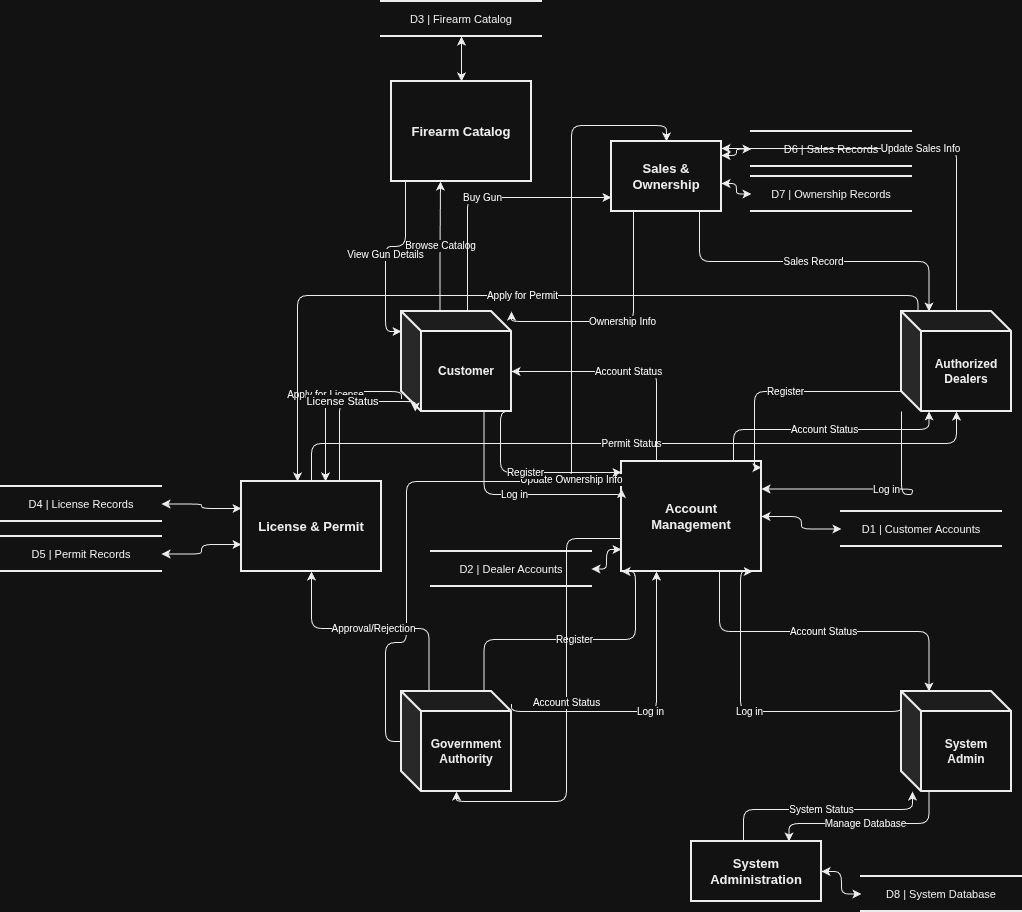

The diagram above was exported from draw.io. Its source (the exported page's mxGraphModel, read from the mxfile embedded in the PNG):
<mxGraphModel dx="1377" dy="798" grid="1" gridSize="10" guides="1" tooltips="1" connect="1" arrows="1" fold="1" page="1" pageScale="1" pageWidth="1200" pageHeight="1000" background="#FFFFFF" math="0" shadow="0">
  <root>
    <mxCell id="0" />
    <mxCell id="1" parent="0" />
    <mxCell id="ds_d3" parent="1" style="shape=partialRectangle;whiteSpace=wrap;html=1;left=0;right=0;fillColor=#FFFFFF;strokeColor=#000000;strokeWidth=2;fontColor=#000000;fontSize=11;" value="D3 | Firearm Catalog" vertex="1">
      <mxGeometry height="35" width="160" x="410" y="40" as="geometry" />
    </mxCell>
    <mxCell id="ds_d6" parent="1" style="shape=partialRectangle;whiteSpace=wrap;html=1;left=0;right=0;fillColor=#FFFFFF;strokeColor=#000000;strokeWidth=2;fontColor=#000000;fontSize=11;" value="D6 | Sales Records" vertex="1">
      <mxGeometry height="35" width="160" x="780" y="170" as="geometry" />
    </mxCell>
    <mxCell id="ds_d7" parent="1" style="shape=partialRectangle;whiteSpace=wrap;html=1;left=0;right=0;fillColor=#FFFFFF;strokeColor=#000000;strokeWidth=2;fontColor=#000000;fontSize=11;" value="D7 | Ownership Records" vertex="1">
      <mxGeometry height="35" width="160" x="780" y="215" as="geometry" />
    </mxCell>
    <mxCell id="ds_d4" parent="1" style="shape=partialRectangle;whiteSpace=wrap;html=1;left=0;right=0;fillColor=#FFFFFF;strokeColor=#000000;strokeWidth=2;fontColor=#000000;fontSize=11;" value="D4 | License Records" vertex="1">
      <mxGeometry height="35" width="160" x="30" y="525" as="geometry" />
    </mxCell>
    <mxCell id="ds_d5" parent="1" style="shape=partialRectangle;whiteSpace=wrap;html=1;left=0;right=0;fillColor=#FFFFFF;strokeColor=#000000;strokeWidth=2;fontColor=#000000;fontSize=11;" value="D5 | Permit Records" vertex="1">
      <mxGeometry height="35" width="160" x="30" y="575" as="geometry" />
    </mxCell>
    <mxCell id="ds_d2" parent="1" style="shape=partialRectangle;whiteSpace=wrap;html=1;left=0;right=0;fillColor=#FFFFFF;strokeColor=#000000;strokeWidth=2;fontColor=#000000;fontSize=11;" value="D2 | Dealer Accounts" vertex="1">
      <mxGeometry height="35" width="160" x="460" y="590" as="geometry" />
    </mxCell>
    <mxCell id="ds_d1" parent="1" style="shape=partialRectangle;whiteSpace=wrap;html=1;left=0;right=0;fillColor=#FFFFFF;strokeColor=#000000;strokeWidth=2;fontColor=#000000;fontSize=11;" value="D1 | Customer Accounts" vertex="1">
      <mxGeometry height="35" width="160" x="870" y="550" as="geometry" />
    </mxCell>
    <mxCell id="ds_d8" parent="1" style="shape=partialRectangle;whiteSpace=wrap;html=1;left=0;right=0;fillColor=#FFFFFF;strokeColor=#000000;strokeWidth=2;fontColor=#000000;fontSize=11;" value="D8 | System Database" vertex="1">
      <mxGeometry height="35" width="160" x="890" y="915" as="geometry" />
    </mxCell>
    <mxCell id="proc_catalog" parent="1" style="whiteSpace=wrap;html=1;fillColor=#FFFFFF;strokeColor=#000000;strokeWidth=2;fontColor=#000000;fontStyle=1;fontSize=13;align=center;" value="Firearm Catalog" vertex="1">
      <mxGeometry height="100" width="140" x="420" y="120" as="geometry" />
    </mxCell>
    <mxCell id="proc_sales" parent="1" style="whiteSpace=wrap;html=1;fillColor=#FFFFFF;strokeColor=#000000;strokeWidth=2;fontColor=#000000;fontStyle=1;fontSize=13;align=center;" value="Sales &amp;&#10;Ownership" vertex="1">
      <mxGeometry height="70" width="110" x="640" y="180" as="geometry" />
    </mxCell>
    <mxCell id="ent_customer" parent="1" style="shape=cube;whiteSpace=wrap;html=1;boundedLbl=1;backgroundOutline=1;darkOpacity=0.05;darkOpacity2=0.1;fillColor=#FFFFFF;strokeColor=#000000;strokeWidth=2;fontColor=#000000;fontStyle=1;fontSize=12;" value="Customer" vertex="1">
      <mxGeometry height="100" width="110" x="430" y="350" as="geometry" />
    </mxCell>
    <mxCell id="ent_dealer" parent="1" style="shape=cube;whiteSpace=wrap;html=1;boundedLbl=1;backgroundOutline=1;darkOpacity=0.05;darkOpacity2=0.1;fillColor=#FFFFFF;strokeColor=#000000;strokeWidth=2;fontColor=#000000;fontStyle=1;fontSize=12;" value="Authorized&#10;Dealers" vertex="1">
      <mxGeometry height="100" width="110" x="930" y="350" as="geometry" />
    </mxCell>
    <mxCell id="proc_license" parent="1" style="whiteSpace=wrap;html=1;fillColor=#FFFFFF;strokeColor=#000000;strokeWidth=2;fontColor=#000000;fontStyle=1;fontSize=13;align=center;" value="License &amp; Permit" vertex="1">
      <mxGeometry height="90" width="140" x="270" y="520" as="geometry" />
    </mxCell>
    <mxCell id="proc_account" parent="1" style="whiteSpace=wrap;html=1;fillColor=#FFFFFF;strokeColor=#000000;strokeWidth=2;fontColor=#000000;fontStyle=1;fontSize=13;align=center;" value="Account&#10;Management" vertex="1">
      <mxGeometry height="110" width="140" x="650" y="500" as="geometry" />
    </mxCell>
    <mxCell id="ent_govt" parent="1" style="shape=cube;whiteSpace=wrap;html=1;boundedLbl=1;backgroundOutline=1;darkOpacity=0.05;darkOpacity2=0.1;fillColor=#FFFFFF;strokeColor=#000000;strokeWidth=2;fontColor=#000000;fontStyle=1;fontSize=12;" value="Government&#10;Authority" vertex="1">
      <mxGeometry height="100" width="110" x="430" y="730" as="geometry" />
    </mxCell>
    <mxCell id="ent_admin" parent="1" style="shape=cube;whiteSpace=wrap;html=1;boundedLbl=1;backgroundOutline=1;darkOpacity=0.05;darkOpacity2=0.1;fillColor=#FFFFFF;strokeColor=#000000;strokeWidth=2;fontColor=#000000;fontStyle=1;fontSize=12;" value="System&#10;Admin" vertex="1">
      <mxGeometry height="100" width="110" x="930" y="730" as="geometry" />
    </mxCell>
    <mxCell id="proc_sysadmin" parent="1" style="whiteSpace=wrap;html=1;fillColor=#FFFFFF;strokeColor=#000000;strokeWidth=2;fontColor=#000000;fontStyle=1;fontSize=13;align=center;" value="System&#10;Administration" vertex="1">
      <mxGeometry height="60" width="130" x="720" y="880" as="geometry" />
    </mxCell>
    <mxCell id="f_cat_ds" edge="1" parent="1" source="proc_catalog" style="endArrow=classic;startArrow=classic;html=1;strokeColor=#000000;exitX=0.5;exitY=0;entryX=0.5;entryY=1;edgeStyle=orthogonalEdgeStyle;libavoidRouting=1;" target="ds_d3" value="">
      <mxGeometry relative="1" as="geometry" />
    </mxCell>
    <mxCell id="f_browse" edge="1" parent="1" source="ent_customer" style="endArrow=classic;html=1;strokeColor=#000000;exitX=0.35;exitY=0;entryX=0.35;entryY=1;labelBackgroundColor=#FFFFFF;fontSize=10;edgeStyle=orthogonalEdgeStyle;libavoidRouting=1;" target="proc_catalog" value="Browse Catalog">
      <mxGeometry relative="1" as="geometry">
        <Array as="points">
          <mxPoint x="469" y="285" />
          <mxPoint x="469" y="285" />
        </Array>
      </mxGeometry>
    </mxCell>
    <mxCell id="f_details" edge="1" parent="1" source="proc_catalog" style="endArrow=classic;html=1;strokeColor=#000000;exitX=0.1;exitY=1;entryX=0;entryY=0.2;labelBackgroundColor=#FFFFFF;fontSize=10;edgeStyle=orthogonalEdgeStyle;libavoidRouting=1;" target="ent_customer" value="View Gun Details">
      <mxGeometry relative="1" as="geometry">
        <Array as="points">
          <mxPoint x="434" y="285" />
          <mxPoint x="414" y="285" />
          <mxPoint x="414" y="370" />
        </Array>
      </mxGeometry>
    </mxCell>
    <mxCell id="f_d6_ds" edge="1" parent="1" source="proc_sales" style="endArrow=classic;startArrow=classic;html=1;strokeColor=#000000;exitX=1;exitY=0.2;entryX=0;entryY=0.5;edgeStyle=orthogonalEdgeStyle;libavoidRouting=1;" target="ds_d6" value="">
      <mxGeometry relative="1" as="geometry">
        <Array as="points">
          <mxPoint x="765" y="194" />
          <mxPoint x="765" y="188" />
        </Array>
      </mxGeometry>
    </mxCell>
    <mxCell id="f_d7_ds" edge="1" parent="1" source="proc_sales" style="endArrow=classic;startArrow=classic;html=1;strokeColor=#000000;exitX=1;exitY=0.6;entryX=0;entryY=0.5;edgeStyle=orthogonalEdgeStyle;libavoidRouting=1;" target="ds_d7" value="">
      <mxGeometry relative="1" as="geometry">
        <Array as="points">
          <mxPoint x="765" y="222" />
          <mxPoint x="765" y="233" />
        </Array>
      </mxGeometry>
    </mxCell>
    <mxCell id="f_buy" edge="1" parent="1" source="ent_customer" style="endArrow=classic;html=1;strokeColor=#000000;exitX=0.6;exitY=0;entryX=0;entryY=0.8;labelBackgroundColor=#FFFFFF;fontSize=10;edgeStyle=orthogonalEdgeStyle;libavoidRouting=1;" target="proc_sales" value="Buy Gun">
      <mxGeometry relative="1" as="geometry">
        <Array as="points">
          <mxPoint x="496" y="236" />
        </Array>
      </mxGeometry>
    </mxCell>
    <mxCell id="f_own_info" edge="1" parent="1" source="proc_sales" style="endArrow=classic;html=1;strokeColor=#000000;exitX=0.2;exitY=1;entryX=0.9;entryY=0.1;labelBackgroundColor=#FFFFFF;fontSize=10;edgeStyle=orthogonalEdgeStyle;libavoidRouting=1;" target="ent_customer" value="Ownership Info">
      <mxGeometry relative="1" as="geometry">
        <Array as="points">
          <mxPoint x="662" y="360" />
        </Array>
      </mxGeometry>
    </mxCell>
    <mxCell id="f_sales_rec" edge="1" parent="1" source="proc_sales" style="endArrow=classic;html=1;strokeColor=#000000;exitX=0.8;exitY=1;entryX=0.25;entryY=0;labelBackgroundColor=#FFFFFF;fontSize=10;edgeStyle=orthogonalEdgeStyle;libavoidRouting=1;" target="ent_dealer" value="Sales Record">
      <mxGeometry relative="1" as="geometry">
        <Array as="points">
          <mxPoint x="728" y="300" />
          <mxPoint x="958" y="300" />
        </Array>
      </mxGeometry>
    </mxCell>
    <mxCell id="f_update_sales" edge="1" parent="1" source="ent_dealer" style="endArrow=classic;html=1;strokeColor=#000000;exitX=0.5;exitY=0;entryX=1;entryY=0.1;labelBackgroundColor=#FFFFFF;fontSize=10;edgeStyle=orthogonalEdgeStyle;libavoidRouting=1;" target="proc_sales" value="Update Sales Info">
      <mxGeometry relative="1" as="geometry" />
    </mxCell>
    <mxCell id="f_outer_ownership" edge="1" parent="1" source="ent_govt" style="endArrow=classic;html=1;strokeColor=#000000;exitX=0;exitY=0.5;entryX=0.5;entryY=0;labelBackgroundColor=#FFFFFF;fontSize=10;edgeStyle=orthogonalEdgeStyle;libavoidRouting=1;" target="proc_sales" value="Update Ownership Info">
      <mxGeometry relative="1" as="geometry">
        <Array as="points">
          <mxPoint x="414" y="780" />
          <mxPoint x="414" y="681" />
          <mxPoint x="435" y="681" />
          <mxPoint x="435" y="520" />
          <mxPoint x="600" y="520" />
          <mxPoint x="600" y="164" />
          <mxPoint x="695" y="164" />
        </Array>
      </mxGeometry>
    </mxCell>
    <mxCell id="f_lic_ds4" edge="1" parent="1" source="proc_license" style="endArrow=classic;startArrow=classic;html=1;strokeColor=#000000;exitX=0;exitY=0.3;entryX=1;entryY=0.5;edgeStyle=orthogonalEdgeStyle;libavoidRouting=1;" target="ds_d4" value="">
      <mxGeometry relative="1" as="geometry">
        <Array as="points">
          <mxPoint x="230" y="547" />
          <mxPoint x="230" y="543" />
        </Array>
      </mxGeometry>
    </mxCell>
    <mxCell id="f_lic_ds5" edge="1" parent="1" source="proc_license" style="endArrow=classic;startArrow=classic;html=1;strokeColor=#000000;exitX=0;exitY=0.7;entryX=1;entryY=0.5;edgeStyle=orthogonalEdgeStyle;libavoidRouting=1;" target="ds_d5" value="">
      <mxGeometry relative="1" as="geometry">
        <Array as="points">
          <mxPoint x="230" y="583" />
          <mxPoint x="230" y="593" />
        </Array>
      </mxGeometry>
    </mxCell>
    <mxCell id="f_apply_lic" edge="1" parent="1" source="ent_customer" style="endArrow=classic;html=1;strokeColor=#000000;exitX=0.1;exitY=0.8;entryX=0.6;entryY=0;labelBackgroundColor=#FFFFFF;fontSize=10;edgeStyle=orthogonalEdgeStyle;libavoidRouting=1;" target="proc_license" value="Apply for License">
      <mxGeometry relative="1" as="geometry">
        <Array as="points">
          <mxPoint x="354" y="430" />
        </Array>
      </mxGeometry>
    </mxCell>
    <mxCell id="f_lic_status" edge="1" parent="1" source="proc_license" style="endArrow=classic;html=1;strokeColor=#000000;exitX=0.7;exitY=0;entryX=0.2;entryY=0.9;edgeStyle=orthogonalEdgeStyle;libavoidRouting=1;" target="ent_customer" value="License Status">
      <mxGeometry relative="1" as="geometry">
        <Array as="points">
          <mxPoint x="368" y="440" />
        </Array>
      </mxGeometry>
    </mxCell>
    <mxCell id="f_apply_perm" edge="1" parent="1" source="ent_dealer" style="endArrow=classic;html=1;strokeColor=#000000;exitX=0.15;exitY=0;entryX=0.4;entryY=0;labelBackgroundColor=#FFFFFF;fontSize=10;edgeStyle=orthogonalEdgeStyle;libavoidRouting=1;" target="proc_license" value="Apply for Permit">
      <mxGeometry relative="1" as="geometry">
        <Array as="points">
          <mxPoint x="947" y="334" />
          <mxPoint x="326" y="334" />
        </Array>
      </mxGeometry>
    </mxCell>
    <mxCell id="f_perm_status" edge="1" parent="1" source="proc_license" style="endArrow=classic;html=1;strokeColor=#000000;exitX=0.5;exitY=0;entryX=0.35;exitY=0;labelBackgroundColor=#FFFFFF;fontSize=10;edgeStyle=orthogonalEdgeStyle;libavoidRouting=1;" target="ent_dealer" value="Permit Status">
      <mxGeometry relative="1" as="geometry">
        <Array as="points">
          <mxPoint x="340" y="482" />
          <mxPoint x="985" y="482" />
        </Array>
      </mxGeometry>
    </mxCell>
    <mxCell id="f_gov_appr" edge="1" parent="1" source="ent_govt" style="endArrow=classic;html=1;strokeColor=#000000;exitX=0.25;exitY=0;entryX=0.5;entryY=1;labelBackgroundColor=#FFFFFF;fontSize=10;edgeStyle=orthogonalEdgeStyle;libavoidRouting=1;" target="proc_license" value="Approval/Rejection">
      <mxGeometry relative="1" as="geometry">
        <Array as="points">
          <mxPoint x="458" y="667" />
          <mxPoint x="340" y="667" />
        </Array>
      </mxGeometry>
    </mxCell>
    <mxCell id="f_acc_d1" edge="1" parent="1" source="proc_account" style="endArrow=classic;startArrow=classic;html=1;strokeColor=#000000;exitX=1;exitY=0.5;entryX=0;entryY=0.5;edgeStyle=orthogonalEdgeStyle;libavoidRouting=1;" target="ds_d1" value="">
      <mxGeometry relative="1" as="geometry">
        <Array as="points">
          <mxPoint x="830" y="555" />
          <mxPoint x="830" y="568" />
        </Array>
      </mxGeometry>
    </mxCell>
    <mxCell id="f_acc_d2" edge="1" parent="1" source="proc_account" style="endArrow=classic;startArrow=classic;html=1;strokeColor=#000000;exitX=0;exitY=0.8;entryX=1;entryY=0.5;edgeStyle=orthogonalEdgeStyle;libavoidRouting=1;" target="ds_d2" value="">
      <mxGeometry relative="1" as="geometry">
        <Array as="points">
          <mxPoint x="635" y="588" />
          <mxPoint x="635" y="608" />
        </Array>
      </mxGeometry>
    </mxCell>
    <mxCell id="f_c_reg" edge="1" parent="1" source="ent_customer" style="endArrow=classic;html=1;strokeColor=#000000;exitX=0.9;exitY=0.9;entryX=0;entryY=0.1;labelBackgroundColor=#FFFFFF;fontSize=10;edgeStyle=orthogonalEdgeStyle;libavoidRouting=1;" target="proc_account" value="Register">
      <mxGeometry relative="1" as="geometry">
        <Array as="points">
          <mxPoint x="529" y="511" />
        </Array>
      </mxGeometry>
    </mxCell>
    <mxCell id="f_c_log" edge="1" parent="1" source="ent_customer" style="endArrow=classic;html=1;strokeColor=#000000;exitX=0.75;exitY=1;entryX=0.1;entryY=0.3;labelBackgroundColor=#FFFFFF;fontSize=10;edgeStyle=orthogonalEdgeStyle;libavoidRouting=1;" target="proc_account" value="Log in">
      <mxGeometry relative="1" as="geometry">
        <Array as="points">
          <mxPoint x="513" y="533" />
        </Array>
      </mxGeometry>
    </mxCell>
    <mxCell id="f_c_stat" edge="1" parent="1" source="proc_account" style="endArrow=classic;html=1;strokeColor=#000000;exitX=0.25;exitY=0;entryX=1;entryY=0.6;labelBackgroundColor=#FFFFFF;fontSize=10;edgeStyle=orthogonalEdgeStyle;libavoidRouting=1;" target="ent_customer" value="Account Status">
      <mxGeometry relative="1" as="geometry">
        <Array as="points">
          <mxPoint x="685" y="410" />
        </Array>
      </mxGeometry>
    </mxCell>
    <mxCell id="f_d_reg" edge="1" parent="1" source="ent_dealer" style="endArrow=classic;html=1;strokeColor=#000000;exitX=0;exitY=0.8;entryX=0.95;entryY=0.1;labelBackgroundColor=#FFFFFF;fontSize=10;edgeStyle=orthogonalEdgeStyle;libavoidRouting=1;" target="proc_account" value="Register">
      <mxGeometry relative="1" as="geometry">
        <Array as="points">
          <mxPoint x="783" y="430" />
        </Array>
      </mxGeometry>
    </mxCell>
    <mxCell id="f_d_log" edge="1" parent="1" source="ent_dealer" style="endArrow=classic;html=1;strokeColor=#000000;exitX=0.1;exitY=0.9;entryX=0.9;entryY=0.3;labelBackgroundColor=#FFFFFF;fontSize=10;edgeStyle=orthogonalEdgeStyle;libavoidRouting=1;" target="proc_account" value="Log in">
      <mxGeometry relative="1" as="geometry">
        <Array as="points">
          <mxPoint x="941" y="533" />
        </Array>
      </mxGeometry>
    </mxCell>
    <mxCell id="f_d_stat" edge="1" parent="1" source="proc_account" style="endArrow=classic;html=1;strokeColor=#000000;exitX=0.8;exitY=0;entryX=0.25;entryY=1;labelBackgroundColor=#FFFFFF;fontSize=10;edgeStyle=orthogonalEdgeStyle;libavoidRouting=1;" target="ent_dealer" value="Account Status">
      <mxGeometry relative="1" as="geometry">
        <Array as="points">
          <mxPoint x="762" y="468" />
          <mxPoint x="958" y="468" />
        </Array>
      </mxGeometry>
    </mxCell>
    <mxCell id="f_g_reg" edge="1" parent="1" source="ent_govt" style="endArrow=classic;html=1;strokeColor=#000000;exitX=0.75;exitY=0;entryX=0.1;entryY=0.9;labelBackgroundColor=#FFFFFF;fontSize=10;edgeStyle=orthogonalEdgeStyle;libavoidRouting=1;" target="proc_account" value="Register">
      <mxGeometry relative="1" as="geometry">
        <Array as="points">
          <mxPoint x="513" y="678" />
          <mxPoint x="664" y="678" />
        </Array>
      </mxGeometry>
    </mxCell>
    <mxCell id="f_g_log" edge="1" parent="1" source="ent_govt" style="endArrow=classic;html=1;strokeColor=#000000;exitX=0.9;exitY=0.2;entryX=0.25;entryY=1;labelBackgroundColor=#FFFFFF;fontSize=10;edgeStyle=orthogonalEdgeStyle;libavoidRouting=1;" target="proc_account" value="Log in">
      <mxGeometry relative="1" as="geometry">
        <Array as="points">
          <mxPoint x="685" y="750" />
        </Array>
      </mxGeometry>
    </mxCell>
    <mxCell id="f_g_stat" edge="1" parent="1" source="proc_account" style="endArrow=classic;html=1;strokeColor=#000000;exitX=0;exitY=0.7;entryX=0.5;entryY=1;labelBackgroundColor=#FFFFFF;fontSize=10;edgeStyle=orthogonalEdgeStyle;libavoidRouting=1;" target="ent_govt" value="Account Status">
      <mxGeometry relative="1" as="geometry" />
    </mxCell>
    <mxCell id="f_a_log" edge="1" parent="1" source="ent_admin" style="endArrow=classic;html=1;strokeColor=#000000;exitX=0.1;exitY=0.2;entryX=0.85;entryY=0.9;labelBackgroundColor=#FFFFFF;fontSize=10;edgeStyle=orthogonalEdgeStyle;libavoidRouting=1;" target="proc_account" value="Log in">
      <mxGeometry relative="1" as="geometry">
        <Array as="points">
          <mxPoint x="769" y="750" />
        </Array>
      </mxGeometry>
    </mxCell>
    <mxCell id="f_a_stat" edge="1" parent="1" source="proc_account" style="endArrow=classic;html=1;strokeColor=#000000;exitX=0.7;exitY=1;entryX=0.25;entryY=0;labelBackgroundColor=#FFFFFF;fontSize=10;edgeStyle=orthogonalEdgeStyle;libavoidRouting=1;" target="ent_admin" value="Account Status">
      <mxGeometry relative="1" as="geometry">
        <Array as="points">
          <mxPoint x="748" y="670" />
          <mxPoint x="958" y="670" />
        </Array>
      </mxGeometry>
    </mxCell>
    <mxCell id="f_sys_ds8" edge="1" parent="1" source="proc_sysadmin" style="endArrow=classic;startArrow=classic;html=1;strokeColor=#000000;exitX=1;exitY=0.5;entryX=0;entryY=0.5;edgeStyle=orthogonalEdgeStyle;libavoidRouting=1;" target="ds_d8" value="">
      <mxGeometry relative="1" as="geometry">
        <Array as="points">
          <mxPoint x="870" y="910" />
          <mxPoint x="870" y="933" />
        </Array>
      </mxGeometry>
    </mxCell>
    <mxCell id="f_manage_db" edge="1" parent="1" source="ent_admin" style="endArrow=classic;html=1;strokeColor=#000000;exitX=0.25;exitY=1;entryX=0.75;entryY=0;labelBackgroundColor=#FFFFFF;fontSize=10;edgeStyle=orthogonalEdgeStyle;libavoidRouting=1;" target="proc_sysadmin" value="Manage Database">
      <mxGeometry relative="1" as="geometry">
        <Array as="points">
          <mxPoint x="958" y="862" />
          <mxPoint x="818" y="862" />
        </Array>
      </mxGeometry>
    </mxCell>
    <mxCell id="f_sys_status" edge="1" parent="1" source="proc_sysadmin" style="endArrow=classic;html=1;strokeColor=#000000;exitX=0.4;exitY=0;entryX=0.1;entryY=1;labelBackgroundColor=#FFFFFF;fontSize=10;edgeStyle=orthogonalEdgeStyle;libavoidRouting=1;" target="ent_admin" value="System Status">
      <mxGeometry relative="1" as="geometry">
        <Array as="points">
          <mxPoint x="772" y="848" />
          <mxPoint x="941" y="848" />
        </Array>
      </mxGeometry>
    </mxCell>
  </root>
</mxGraphModel>